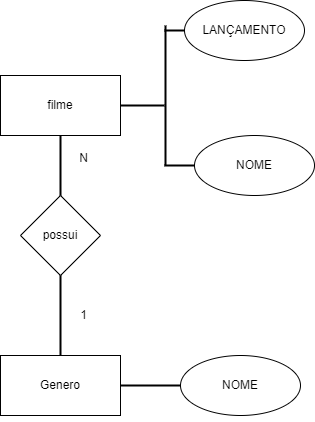

The diagram above was exported from draw.io. Its source (the exported page's mxGraphModel, read from the mxfile embedded in the PNG):
<mxGraphModel dx="1050" dy="574" grid="1" gridSize="10" guides="1" tooltips="1" connect="1" arrows="1" fold="1" page="1" pageScale="1" pageWidth="827" pageHeight="1169" math="0" shadow="0">
  <root>
    <mxCell id="0" />
    <mxCell id="1" parent="0" />
    <mxCell id="G_TiLuXAq4wHMK5VZXtd-1" value="filme" style="rounded=0;whiteSpace=wrap;html=1;" vertex="1" parent="1">
      <mxGeometry x="230" y="160" width="120" height="60" as="geometry" />
    </mxCell>
    <mxCell id="G_TiLuXAq4wHMK5VZXtd-2" value="possui" style="rhombus;whiteSpace=wrap;html=1;" vertex="1" parent="1">
      <mxGeometry x="250" y="280" width="80" height="80" as="geometry" />
    </mxCell>
    <mxCell id="G_TiLuXAq4wHMK5VZXtd-3" value="Genero" style="rounded=0;whiteSpace=wrap;html=1;" vertex="1" parent="1">
      <mxGeometry x="230" y="440" width="120" height="60" as="geometry" />
    </mxCell>
    <mxCell id="G_TiLuXAq4wHMK5VZXtd-18" value="" style="line;strokeWidth=2;direction=south;html=1;" vertex="1" parent="1">
      <mxGeometry x="285" y="220" width="10" height="60" as="geometry" />
    </mxCell>
    <mxCell id="G_TiLuXAq4wHMK5VZXtd-23" value="" style="line;strokeWidth=2;direction=south;html=1;" vertex="1" parent="1">
      <mxGeometry x="287.5" y="360" width="5" height="80" as="geometry" />
    </mxCell>
    <mxCell id="G_TiLuXAq4wHMK5VZXtd-24" value="N" style="text;html=1;align=center;verticalAlign=middle;resizable=0;points=[];autosize=1;strokeColor=none;fillColor=none;" vertex="1" parent="1">
      <mxGeometry x="297.5" y="228" width="30" height="30" as="geometry" />
    </mxCell>
    <mxCell id="G_TiLuXAq4wHMK5VZXtd-25" value="1" style="text;html=1;align=center;verticalAlign=middle;resizable=0;points=[];autosize=1;strokeColor=none;fillColor=none;" vertex="1" parent="1">
      <mxGeometry x="297.5" y="385" width="30" height="30" as="geometry" />
    </mxCell>
    <mxCell id="G_TiLuXAq4wHMK5VZXtd-26" value="NOME" style="ellipse;whiteSpace=wrap;html=1;" vertex="1" parent="1">
      <mxGeometry x="410" y="440" width="120" height="60" as="geometry" />
    </mxCell>
    <mxCell id="G_TiLuXAq4wHMK5VZXtd-27" value="" style="line;strokeWidth=2;html=1;" vertex="1" parent="1">
      <mxGeometry x="350" y="435" width="60" height="70" as="geometry" />
    </mxCell>
    <mxCell id="G_TiLuXAq4wHMK5VZXtd-28" value="NOME" style="ellipse;whiteSpace=wrap;html=1;" vertex="1" parent="1">
      <mxGeometry x="424" y="220" width="120" height="60" as="geometry" />
    </mxCell>
    <mxCell id="G_TiLuXAq4wHMK5VZXtd-29" value="" style="line;strokeWidth=2;html=1;" vertex="1" parent="1">
      <mxGeometry x="350" y="185" width="44" height="10" as="geometry" />
    </mxCell>
    <mxCell id="G_TiLuXAq4wHMK5VZXtd-31" value="" style="line;strokeWidth=2;direction=south;html=1;" vertex="1" parent="1">
      <mxGeometry x="390" y="110" width="10" height="140" as="geometry" />
    </mxCell>
    <mxCell id="G_TiLuXAq4wHMK5VZXtd-34" value="" style="line;strokeWidth=2;html=1;" vertex="1" parent="1">
      <mxGeometry x="394" y="245" width="30" height="10" as="geometry" />
    </mxCell>
    <mxCell id="G_TiLuXAq4wHMK5VZXtd-35" value="" style="line;strokeWidth=2;html=1;" vertex="1" parent="1">
      <mxGeometry x="394" y="110" width="50" height="10" as="geometry" />
    </mxCell>
    <mxCell id="G_TiLuXAq4wHMK5VZXtd-36" value="LANÇAMENTO" style="ellipse;whiteSpace=wrap;html=1;" vertex="1" parent="1">
      <mxGeometry x="414" y="85" width="120" height="60" as="geometry" />
    </mxCell>
  </root>
</mxGraphModel>